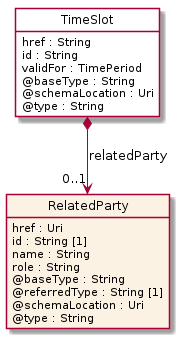

The diagram above was rendered by PlantUML. Its source (embedded in the PNG):
@startuml
hide circle
hide methods
hide stereotype
show <<Enumeration>> stereotype
skinparam class {
   BackgroundColor<<Enumeration>> #E6F5F7
   BackgroundColor<<Ref>> #FFFFE0
   BackgroundColor<<Pivot>> #FFFFFFF
   BackgroundColor<<SimpleType>> #E2F0DA
   BackgroundColor #FCF2E3
}

class TimeSlot <<Pivot>> {
    href : String
    id : String
    validFor : TimePeriod
    @baseType : String
    @schemaLocation : Uri
    @type : String
}

class RelatedParty  {
    href : Uri
    id : String [1]
    name : String
    role : String
    @baseType : String
    @referredType : String [1]
    @schemaLocation : Uri
    @type : String
}

TimeSlot *-->  "0..1" RelatedParty : relatedParty

@enduml